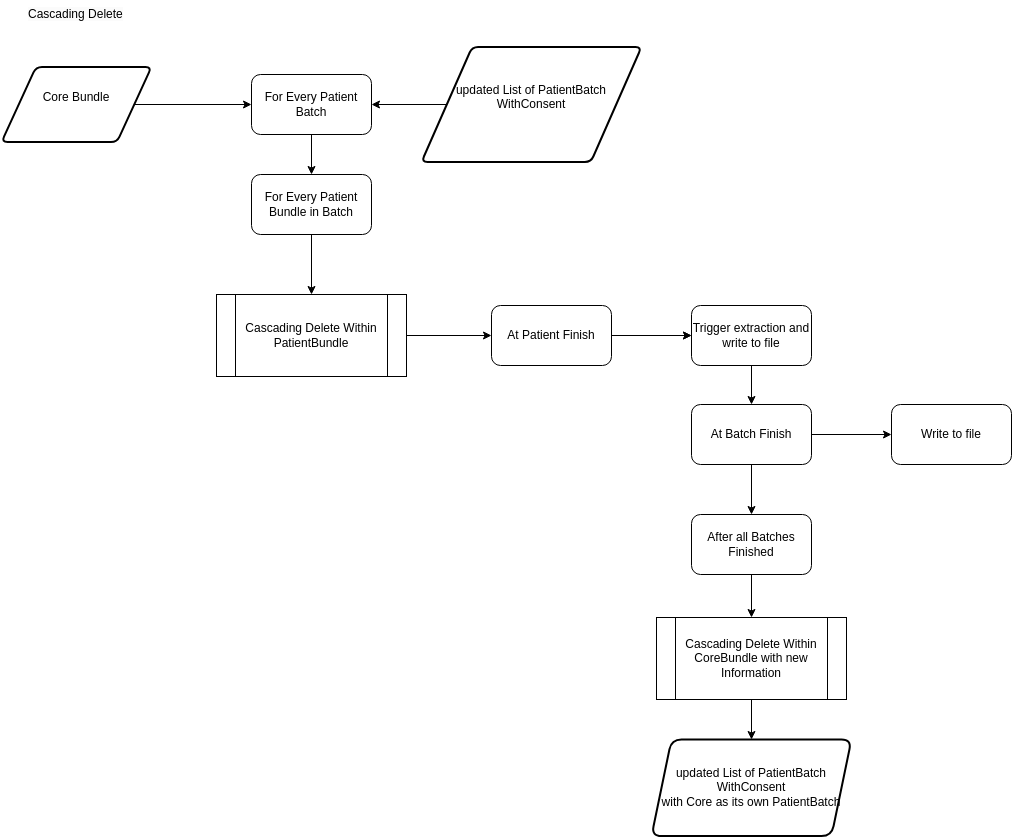

The diagram above was exported from draw.io. Its source (the exported page's mxGraphModel, read from the mxfile embedded in the PNG):
<mxGraphModel dx="2924" dy="130" grid="1" gridSize="10" guides="1" tooltips="1" connect="1" arrows="1" fold="1" page="1" pageScale="1" pageWidth="850" pageHeight="1100" math="0" shadow="0">
  <root>
    <mxCell id="0" />
    <mxCell id="1" parent="0" />
    <mxCell id="2" value="&lt;span style=&quot;color: rgb(0, 0, 0); font-family: Helvetica; font-size: 12px; font-style: normal; font-variant-ligatures: normal; font-variant-caps: normal; font-weight: 400; letter-spacing: normal; orphans: 2; text-align: center; text-indent: 0px; text-transform: none; widows: 2; word-spacing: 0px; -webkit-text-stroke-width: 0px; white-space: normal; background-color: rgb(251, 251, 251); text-decoration-thickness: initial; text-decoration-style: initial; text-decoration-color: initial; float: none; display: inline !important;&quot;&gt;Cascading Delete&lt;/span&gt;" style="text;whiteSpace=wrap;html=1;" parent="1" vertex="1">
      <mxGeometry x="-335" y="1436" width="150" height="30" as="geometry" />
    </mxCell>
    <mxCell id="3" style="edgeStyle=orthogonalEdgeStyle;rounded=0;orthogonalLoop=1;jettySize=auto;html=1;" parent="1" source="4" target="8" edge="1">
      <mxGeometry relative="1" as="geometry" />
    </mxCell>
    <mxCell id="4" value="updated List of PatientBatch&lt;div&gt;WithConsent&lt;/div&gt;&lt;div&gt;&lt;br&gt;&lt;/div&gt;" style="shape=parallelogram;html=1;strokeWidth=2;perimeter=parallelogramPerimeter;whiteSpace=wrap;rounded=1;arcSize=12;size=0.23;" parent="1" vertex="1">
      <mxGeometry x="60" y="1482.5" width="220" height="115" as="geometry" />
    </mxCell>
    <mxCell id="Xb6J95RXUpiWJAzDkCfI-19" value="" style="edgeStyle=orthogonalEdgeStyle;rounded=0;orthogonalLoop=1;jettySize=auto;html=1;" parent="1" source="8" target="Xb6J95RXUpiWJAzDkCfI-18" edge="1">
      <mxGeometry relative="1" as="geometry" />
    </mxCell>
    <mxCell id="8" value="For Every Patient Batch" style="rounded=1;whiteSpace=wrap;html=1;" parent="1" vertex="1">
      <mxGeometry x="-110" y="1510" width="120" height="60" as="geometry" />
    </mxCell>
    <mxCell id="Xb6J95RXUpiWJAzDkCfI-22" style="edgeStyle=orthogonalEdgeStyle;rounded=0;orthogonalLoop=1;jettySize=auto;html=1;" parent="1" source="10" target="Xb6J95RXUpiWJAzDkCfI-21" edge="1">
      <mxGeometry relative="1" as="geometry" />
    </mxCell>
    <mxCell id="10" value="Cascading Delete Within PatientBundle" style="shape=process;whiteSpace=wrap;html=1;backgroundOutline=1;" parent="1" vertex="1">
      <mxGeometry x="-145" y="1730" width="190" height="82" as="geometry" />
    </mxCell>
    <mxCell id="11" value="updated List of PatientBatch&lt;div&gt;WithConsent&lt;/div&gt;&lt;div&gt;with Core as its own PatientBatch&lt;/div&gt;" style="shape=parallelogram;perimeter=parallelogramPerimeter;whiteSpace=wrap;html=1;fixedSize=1;rounded=1;arcSize=20;strokeWidth=2;" parent="1" vertex="1">
      <mxGeometry x="290" y="2175" width="200" height="96.5" as="geometry" />
    </mxCell>
    <mxCell id="12" value="" style="edgeStyle=orthogonalEdgeStyle;rounded=0;orthogonalLoop=1;jettySize=auto;html=1;" parent="1" source="13" target="11" edge="1">
      <mxGeometry relative="1" as="geometry">
        <mxPoint x="390" y="2171.75" as="targetPoint" />
      </mxGeometry>
    </mxCell>
    <mxCell id="13" value="Cascading Delete Within CoreBundle with new Information" style="shape=process;whiteSpace=wrap;html=1;backgroundOutline=1;" parent="1" vertex="1">
      <mxGeometry x="295" y="2053" width="190" height="82" as="geometry" />
    </mxCell>
    <mxCell id="14" value="" style="edgeStyle=orthogonalEdgeStyle;rounded=0;orthogonalLoop=1;jettySize=auto;html=1;" parent="1" source="15" target="13" edge="1">
      <mxGeometry relative="1" as="geometry" />
    </mxCell>
    <mxCell id="15" value="After all Batches Finished" style="rounded=1;whiteSpace=wrap;html=1;" parent="1" vertex="1">
      <mxGeometry x="330" y="1950" width="120" height="60" as="geometry" />
    </mxCell>
    <mxCell id="Xb6J95RXUpiWJAzDkCfI-17" style="edgeStyle=orthogonalEdgeStyle;rounded=0;orthogonalLoop=1;jettySize=auto;html=1;entryX=0;entryY=0.5;entryDx=0;entryDy=0;" parent="1" source="17" target="8" edge="1">
      <mxGeometry relative="1" as="geometry" />
    </mxCell>
    <mxCell id="17" value="&lt;div&gt;Core Bundle&lt;/div&gt;&lt;div&gt;&lt;br&gt;&lt;/div&gt;" style="shape=parallelogram;html=1;strokeWidth=2;perimeter=parallelogramPerimeter;whiteSpace=wrap;rounded=1;arcSize=12;size=0.23;" parent="1" vertex="1">
      <mxGeometry x="-360" y="1502.5" width="150" height="75" as="geometry" />
    </mxCell>
    <mxCell id="Xb6J95RXUpiWJAzDkCfI-20" value="" style="edgeStyle=orthogonalEdgeStyle;rounded=0;orthogonalLoop=1;jettySize=auto;html=1;" parent="1" source="Xb6J95RXUpiWJAzDkCfI-18" target="10" edge="1">
      <mxGeometry relative="1" as="geometry" />
    </mxCell>
    <mxCell id="Xb6J95RXUpiWJAzDkCfI-18" value="For Every Patient Bundle in Batch" style="rounded=1;whiteSpace=wrap;html=1;" parent="1" vertex="1">
      <mxGeometry x="-110" y="1610" width="120" height="60" as="geometry" />
    </mxCell>
    <mxCell id="Xb6J95RXUpiWJAzDkCfI-25" value="" style="edgeStyle=orthogonalEdgeStyle;rounded=0;orthogonalLoop=1;jettySize=auto;html=1;" parent="1" source="Xb6J95RXUpiWJAzDkCfI-21" target="Xb6J95RXUpiWJAzDkCfI-24" edge="1">
      <mxGeometry relative="1" as="geometry" />
    </mxCell>
    <mxCell id="UziS2GUYHkDDHTJonWCj-24" style="edgeStyle=orthogonalEdgeStyle;rounded=0;orthogonalLoop=1;jettySize=auto;html=1;" edge="1" parent="1" source="Xb6J95RXUpiWJAzDkCfI-21" target="Xb6J95RXUpiWJAzDkCfI-24">
      <mxGeometry relative="1" as="geometry" />
    </mxCell>
    <mxCell id="Xb6J95RXUpiWJAzDkCfI-21" value="At Patient Finish" style="rounded=1;whiteSpace=wrap;html=1;" parent="1" vertex="1">
      <mxGeometry x="130" y="1741" width="120" height="60" as="geometry" />
    </mxCell>
    <mxCell id="UziS2GUYHkDDHTJonWCj-22" style="edgeStyle=orthogonalEdgeStyle;rounded=0;orthogonalLoop=1;jettySize=auto;html=1;" edge="1" parent="1" source="Xb6J95RXUpiWJAzDkCfI-24" target="UziS2GUYHkDDHTJonWCj-19">
      <mxGeometry relative="1" as="geometry" />
    </mxCell>
    <mxCell id="Xb6J95RXUpiWJAzDkCfI-24" value="Trigger extraction and write to file" style="whiteSpace=wrap;html=1;rounded=1;" parent="1" vertex="1">
      <mxGeometry x="330" y="1741" width="120" height="60" as="geometry" />
    </mxCell>
    <mxCell id="UziS2GUYHkDDHTJonWCj-23" style="edgeStyle=orthogonalEdgeStyle;rounded=0;orthogonalLoop=1;jettySize=auto;html=1;entryX=0;entryY=0.5;entryDx=0;entryDy=0;" edge="1" parent="1" source="UziS2GUYHkDDHTJonWCj-19" target="UziS2GUYHkDDHTJonWCj-21">
      <mxGeometry relative="1" as="geometry" />
    </mxCell>
    <mxCell id="UziS2GUYHkDDHTJonWCj-25" style="edgeStyle=orthogonalEdgeStyle;rounded=0;orthogonalLoop=1;jettySize=auto;html=1;" edge="1" parent="1" source="UziS2GUYHkDDHTJonWCj-19" target="15">
      <mxGeometry relative="1" as="geometry" />
    </mxCell>
    <mxCell id="UziS2GUYHkDDHTJonWCj-19" value="At Batch Finish" style="rounded=1;whiteSpace=wrap;html=1;" vertex="1" parent="1">
      <mxGeometry x="330" y="1840" width="120" height="60" as="geometry" />
    </mxCell>
    <mxCell id="UziS2GUYHkDDHTJonWCj-21" value="Write to file" style="whiteSpace=wrap;html=1;rounded=1;" vertex="1" parent="1">
      <mxGeometry x="530" y="1840" width="120" height="60" as="geometry" />
    </mxCell>
  </root>
</mxGraphModel>